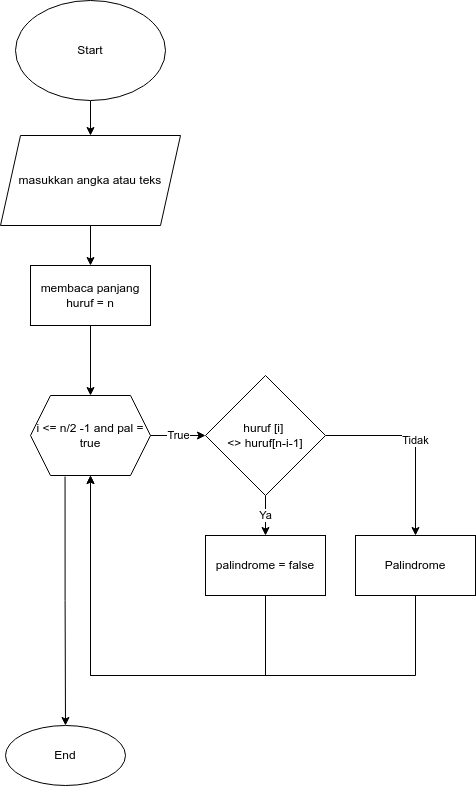

The diagram above was exported from draw.io. Its source (the exported page's mxGraphModel, read from the mxfile embedded in the PNG):
<mxGraphModel dx="868" dy="343" grid="1" gridSize="10" guides="1" tooltips="1" connect="1" arrows="1" fold="1" page="1" pageScale="1" pageWidth="827" pageHeight="1169" math="0" shadow="0">
  <root>
    <mxCell id="0" />
    <mxCell id="1" parent="0" />
    <mxCell id="Yi0XbucDliwvHJCDyFca-7" value="" style="edgeStyle=orthogonalEdgeStyle;rounded=0;orthogonalLoop=1;jettySize=auto;html=1;" parent="1" source="Yi0XbucDliwvHJCDyFca-2" target="Yi0XbucDliwvHJCDyFca-5" edge="1">
      <mxGeometry relative="1" as="geometry" />
    </mxCell>
    <mxCell id="Yi0XbucDliwvHJCDyFca-2" value="Start" style="ellipse;whiteSpace=wrap;html=1;" parent="1" vertex="1">
      <mxGeometry x="320" y="165" width="150" height="100" as="geometry" />
    </mxCell>
    <mxCell id="Yi0XbucDliwvHJCDyFca-9" value="" style="edgeStyle=orthogonalEdgeStyle;rounded=0;orthogonalLoop=1;jettySize=auto;html=1;" parent="1" source="Yi0XbucDliwvHJCDyFca-5" target="Yi0XbucDliwvHJCDyFca-8" edge="1">
      <mxGeometry relative="1" as="geometry" />
    </mxCell>
    <mxCell id="Yi0XbucDliwvHJCDyFca-5" value="masukkan angka atau teks" style="shape=parallelogram;perimeter=parallelogramPerimeter;whiteSpace=wrap;html=1;fixedSize=1;" parent="1" vertex="1">
      <mxGeometry x="305" y="300" width="180" height="90" as="geometry" />
    </mxCell>
    <mxCell id="ritpN8PN7o60AAKZZiTD-2" value="" style="edgeStyle=orthogonalEdgeStyle;rounded=0;orthogonalLoop=1;jettySize=auto;html=1;" parent="1" source="Yi0XbucDliwvHJCDyFca-8" target="ritpN8PN7o60AAKZZiTD-1" edge="1">
      <mxGeometry relative="1" as="geometry" />
    </mxCell>
    <mxCell id="Yi0XbucDliwvHJCDyFca-8" value="membaca panjang huruf = n" style="rounded=0;whiteSpace=wrap;html=1;" parent="1" vertex="1">
      <mxGeometry x="335" y="430" width="120" height="60" as="geometry" />
    </mxCell>
    <mxCell id="ritpN8PN7o60AAKZZiTD-6" value="True" style="edgeStyle=orthogonalEdgeStyle;rounded=0;orthogonalLoop=1;jettySize=auto;html=1;" parent="1" source="ritpN8PN7o60AAKZZiTD-1" target="ritpN8PN7o60AAKZZiTD-5" edge="1">
      <mxGeometry relative="1" as="geometry" />
    </mxCell>
    <mxCell id="ritpN8PN7o60AAKZZiTD-16" value="" style="edgeStyle=orthogonalEdgeStyle;rounded=0;orthogonalLoop=1;jettySize=auto;html=1;exitX=0.288;exitY=1.013;exitDx=0;exitDy=0;exitPerimeter=0;" parent="1" source="ritpN8PN7o60AAKZZiTD-1" target="ritpN8PN7o60AAKZZiTD-15" edge="1">
      <mxGeometry relative="1" as="geometry" />
    </mxCell>
    <mxCell id="ritpN8PN7o60AAKZZiTD-1" value="i &amp;lt;= n/2 -1 and pal = true" style="shape=hexagon;perimeter=hexagonPerimeter2;whiteSpace=wrap;html=1;fixedSize=1;" parent="1" vertex="1">
      <mxGeometry x="335" y="560" width="120" height="80" as="geometry" />
    </mxCell>
    <mxCell id="ritpN8PN7o60AAKZZiTD-9" value="Ya" style="edgeStyle=orthogonalEdgeStyle;rounded=0;orthogonalLoop=1;jettySize=auto;html=1;" parent="1" source="ritpN8PN7o60AAKZZiTD-5" target="ritpN8PN7o60AAKZZiTD-8" edge="1">
      <mxGeometry relative="1" as="geometry" />
    </mxCell>
    <mxCell id="ritpN8PN7o60AAKZZiTD-11" value="Tidak" style="edgeStyle=orthogonalEdgeStyle;rounded=0;orthogonalLoop=1;jettySize=auto;html=1;" parent="1" source="ritpN8PN7o60AAKZZiTD-5" target="ritpN8PN7o60AAKZZiTD-10" edge="1">
      <mxGeometry relative="1" as="geometry" />
    </mxCell>
    <mxCell id="ritpN8PN7o60AAKZZiTD-5" value="huruf [i]&amp;nbsp; &lt;br&gt;&amp;lt;&amp;gt; huruf[n-i-1]" style="rhombus;whiteSpace=wrap;html=1;" parent="1" vertex="1">
      <mxGeometry x="510" y="540" width="120" height="120" as="geometry" />
    </mxCell>
    <mxCell id="ritpN8PN7o60AAKZZiTD-14" style="edgeStyle=orthogonalEdgeStyle;rounded=0;orthogonalLoop=1;jettySize=auto;html=1;entryX=0.5;entryY=1;entryDx=0;entryDy=0;" parent="1" source="ritpN8PN7o60AAKZZiTD-8" target="ritpN8PN7o60AAKZZiTD-1" edge="1">
      <mxGeometry relative="1" as="geometry">
        <Array as="points">
          <mxPoint x="570" y="840" />
          <mxPoint x="395" y="840" />
        </Array>
      </mxGeometry>
    </mxCell>
    <mxCell id="ritpN8PN7o60AAKZZiTD-8" value="palindrome = false" style="rounded=0;whiteSpace=wrap;html=1;" parent="1" vertex="1">
      <mxGeometry x="510" y="700" width="120" height="60" as="geometry" />
    </mxCell>
    <mxCell id="ritpN8PN7o60AAKZZiTD-17" style="edgeStyle=orthogonalEdgeStyle;rounded=0;orthogonalLoop=1;jettySize=auto;html=1;exitX=0.5;exitY=1;exitDx=0;exitDy=0;entryX=0.5;entryY=1;entryDx=0;entryDy=0;" parent="1" source="ritpN8PN7o60AAKZZiTD-10" target="ritpN8PN7o60AAKZZiTD-1" edge="1">
      <mxGeometry relative="1" as="geometry">
        <Array as="points">
          <mxPoint x="720" y="840" />
          <mxPoint x="395" y="840" />
        </Array>
      </mxGeometry>
    </mxCell>
    <mxCell id="ritpN8PN7o60AAKZZiTD-10" value="Palindrome" style="whiteSpace=wrap;html=1;" parent="1" vertex="1">
      <mxGeometry x="660" y="700" width="120" height="60" as="geometry" />
    </mxCell>
    <mxCell id="ritpN8PN7o60AAKZZiTD-15" value="End" style="ellipse;whiteSpace=wrap;html=1;" parent="1" vertex="1">
      <mxGeometry x="310" y="890" width="120" height="60" as="geometry" />
    </mxCell>
  </root>
</mxGraphModel>